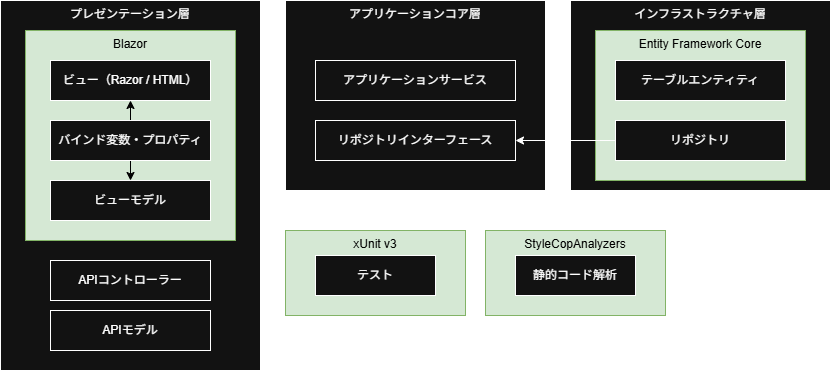

The diagram above was exported from draw.io. Its source (the exported page's mxGraphModel, read from the mxfile embedded in the PNG):
<mxGraphModel dx="1042" dy="626" grid="1" gridSize="10" guides="1" tooltips="1" connect="1" arrows="1" fold="1" page="1" pageScale="1" pageWidth="827" pageHeight="1169" math="0" shadow="0">
  <root>
    <mxCell id="0" />
    <mxCell id="1" parent="0" />
    <mxCell id="25" value="xUnit v3" style="rounded=0;whiteSpace=wrap;html=1;verticalAlign=top;fillColor=#d5e8d4;strokeColor=#82b366;fontColor=#000000;" parent="1" vertex="1">
      <mxGeometry x="340" y="240" width="180" height="85" as="geometry" />
    </mxCell>
    <mxCell id="16" value="インフラストラクチャ層" style="rounded=0;whiteSpace=wrap;html=1;verticalAlign=top;" parent="1" vertex="1">
      <mxGeometry x="625" y="10" width="260" height="190" as="geometry" />
    </mxCell>
    <mxCell id="21" value="Entity Framework Core" style="rounded=0;whiteSpace=wrap;html=1;verticalAlign=top;fillColor=#d5e8d4;strokeColor=#82b366;fontColor=#000000;" parent="1" vertex="1">
      <mxGeometry x="650" y="40" width="210" height="150" as="geometry" />
    </mxCell>
    <mxCell id="12" value="プレゼンテーション層" style="rounded=0;whiteSpace=wrap;html=1;verticalAlign=top;" parent="1" vertex="1">
      <mxGeometry x="55" y="10" width="260" height="370" as="geometry" />
    </mxCell>
    <mxCell id="7" value="Blazor" style="rounded=0;whiteSpace=wrap;html=1;verticalAlign=top;fillColor=#d5e8d4;strokeColor=#82b366;fontColor=#000000;" parent="1" vertex="1">
      <mxGeometry x="80" y="40" width="210" height="210" as="geometry" />
    </mxCell>
    <mxCell id="2" value="ビュー（Razor / HTML）" style="rounded=0;whiteSpace=wrap;html=1;" parent="1" vertex="1">
      <mxGeometry x="105" y="70" width="160" height="40" as="geometry" />
    </mxCell>
    <mxCell id="5" style="edgeStyle=none;html=1;exitX=0.5;exitY=0;exitDx=0;exitDy=0;entryX=0.5;entryY=1;entryDx=0;entryDy=0;strokeColor=#000000;" parent="1" source="3" target="2" edge="1">
      <mxGeometry relative="1" as="geometry" />
    </mxCell>
    <mxCell id="6" style="edgeStyle=none;html=1;exitX=0.5;exitY=1;exitDx=0;exitDy=0;entryX=0.5;entryY=0;entryDx=0;entryDy=0;strokeColor=#000000;" parent="1" source="3" target="4" edge="1">
      <mxGeometry relative="1" as="geometry" />
    </mxCell>
    <mxCell id="3" value="バインド変数・プロパティ" style="rounded=0;whiteSpace=wrap;html=1;" parent="1" vertex="1">
      <mxGeometry x="105" y="130" width="160" height="40" as="geometry" />
    </mxCell>
    <mxCell id="4" value="ビューモデル" style="rounded=0;whiteSpace=wrap;html=1;" parent="1" vertex="1">
      <mxGeometry x="105" y="190" width="160" height="40" as="geometry" />
    </mxCell>
    <mxCell id="9" value="APIコントローラー" style="rounded=0;whiteSpace=wrap;html=1;" parent="1" vertex="1">
      <mxGeometry x="105" y="270" width="160" height="40" as="geometry" />
    </mxCell>
    <mxCell id="10" value="APIモデル" style="rounded=0;whiteSpace=wrap;html=1;" parent="1" vertex="1">
      <mxGeometry x="105" y="320" width="160" height="40" as="geometry" />
    </mxCell>
    <mxCell id="13" value="アプリケーションコア層" style="rounded=0;whiteSpace=wrap;html=1;verticalAlign=top;" parent="1" vertex="1">
      <mxGeometry x="340" y="10" width="260" height="190" as="geometry" />
    </mxCell>
    <mxCell id="14" value="アプリケーションサービス" style="rounded=0;whiteSpace=wrap;html=1;" parent="1" vertex="1">
      <mxGeometry x="370" y="70" width="200" height="40" as="geometry" />
    </mxCell>
    <mxCell id="15" value="リポジトリインターフェース" style="rounded=0;whiteSpace=wrap;html=1;" parent="1" vertex="1">
      <mxGeometry x="370" y="130" width="200" height="40" as="geometry" />
    </mxCell>
    <mxCell id="17" value="テーブルエンティティ" style="rounded=0;whiteSpace=wrap;html=1;" parent="1" vertex="1">
      <mxGeometry x="670" y="70" width="170" height="40" as="geometry" />
    </mxCell>
    <mxCell id="20" style="edgeStyle=none;html=1;exitX=0;exitY=0.5;exitDx=0;exitDy=0;" parent="1" source="22" target="15" edge="1">
      <mxGeometry relative="1" as="geometry">
        <mxPoint x="660" y="150" as="sourcePoint" />
      </mxGeometry>
    </mxCell>
    <mxCell id="22" value="リポジトリ" style="rounded=0;whiteSpace=wrap;html=1;" parent="1" vertex="1">
      <mxGeometry x="670" y="130" width="170" height="40" as="geometry" />
    </mxCell>
    <mxCell id="24" value="テスト" style="rounded=0;whiteSpace=wrap;html=1;" parent="1" vertex="1">
      <mxGeometry x="370" y="265" width="120" height="40" as="geometry" />
    </mxCell>
    <mxCell id="27" value="テスト" style="rounded=0;whiteSpace=wrap;html=1;" parent="1" vertex="1">
      <mxGeometry x="570" y="265" width="120" height="40" as="geometry" />
    </mxCell>
    <mxCell id="28" value="StyleCopAnalyzers" style="rounded=0;whiteSpace=wrap;html=1;verticalAlign=top;fillColor=#d5e8d4;strokeColor=#82b366;fontColor=#000000;" parent="1" vertex="1">
      <mxGeometry x="540" y="240" width="180" height="85" as="geometry" />
    </mxCell>
    <mxCell id="29" value="静的コード解析" style="rounded=0;whiteSpace=wrap;html=1;" parent="1" vertex="1">
      <mxGeometry x="570" y="265" width="120" height="40" as="geometry" />
    </mxCell>
  </root>
</mxGraphModel>